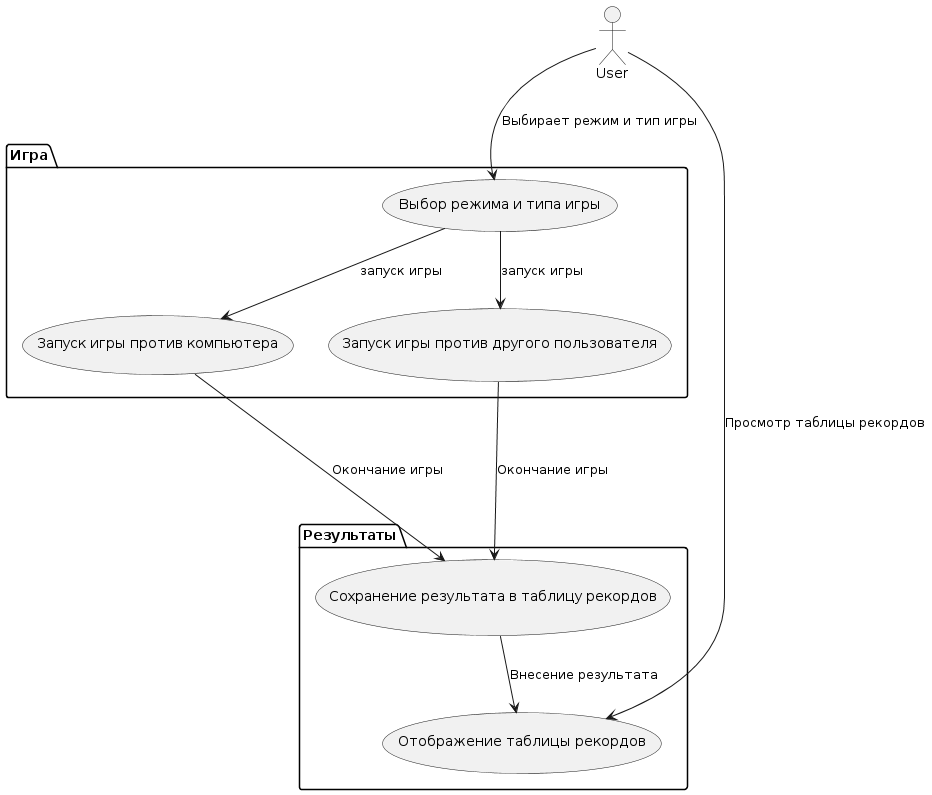

The diagram above was rendered by PlantUML. Its source (embedded in the PNG):
@startuml
top to bottom direction


actor "User" as User

package Игра {
    usecase "Выбор режима и типа игры" as UC1
    usecase "Запуск игры против компьютера" as UC2
    usecase "Запуск игры против другого пользователя" as UC3
}
package Результаты {
    usecase "Сохранение результата в таблицу рекордов" as UC4
    usecase "Отображение таблицы рекордов" as UC5
}
    User --> UC1 : Выбирает режим и тип игры
    UC2 ---> UC4 : Окончание игры
    UC3 --> UC4 : Окончание игры
    UC4 --> UC5 : Внесение результата
    User -> UC5 : Просмотр таблицы рекордов

    UC1 -down-> UC2 : запуск игры
    UC1 -down-> UC3 : запуск игры
@enduml